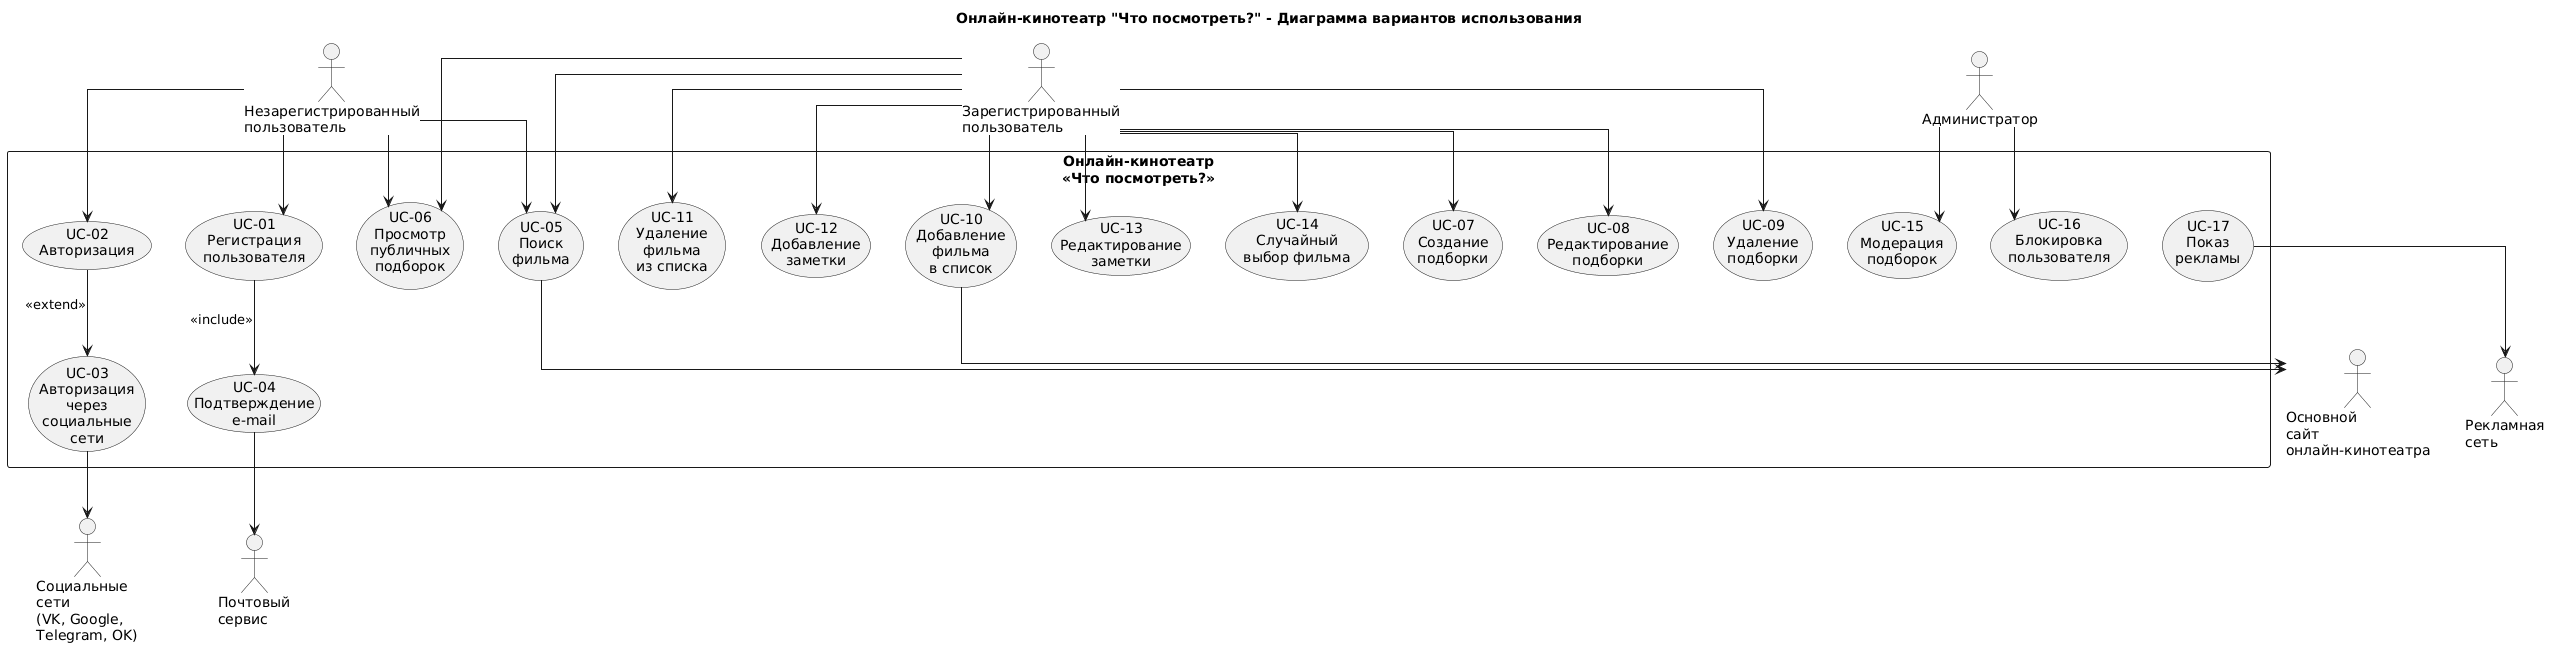

The diagram above was rendered by PlantUML. Its source (embedded in the PNG):
@startuml
title Онлайн-кинотеатр "Что посмотреть?" - Диаграмма вариантов использования

'left to right direction
top to bottom direction
skinparam linetype ortho
skinparam packageStyle rectangle

actor "Незарегистрированный\nпользователь" as Guest
actor "Зарегистрированный\nпользователь" as User
actor "Администратор" as Admin

actor "Социальные\nсети\n(VK, Google,\nTelegram, OK)" as Social
actor "Почтовый\nсервис" as Mail
actor "Основной\nсайт\nонлайн-кинотеатра" as CoreSite
actor "Рекламная\nсеть" as Ads

rectangle "Онлайн-кинотеатр\n«Что посмотреть?»" {

  usecase "UC-01\nРегистрация\nпользователя" as UC_Register
  usecase "UC-02\nАвторизация" as UC_Login
  usecase "UC-03\nАвторизация\nчерез\nсоциальные\nсети" as UC_SocialLogin
  usecase "UC-04\nПодтверждение\ne-mail" as UC_EmailConfirm
  
  usecase "UC-05\nПоиск\nфильма" as UC_Search
  usecase "UC-06\nПросмотр\nпубличных\nподборок" as UC_ViewPublic
  
  usecase "UC-07\nСоздание\nподборки" as UC_CreateCollection
  usecase "UC-08\nРедактирование\nподборки" as UC_EditCollection
  usecase "UC-09\nУдаление\nподборки" as UC_DeleteCollection
  
  usecase "UC-10\nДобавление\nфильма\nв список" as UC_AddMovie
  usecase "UC-11\nУдаление\nфильма\nиз списка" as UC_RemoveMovie
  
  usecase "UC-12\nДобавление\nзаметки" as UC_AddNote
  usecase "UC-13\nРедактирование\nзаметки" as UC_EditNote
  
  usecase "UC-14\nСлучайный\nвыбор фильма" as UC_Random
  
  usecase "UC-15\nМодерация\nподборок" as UC_Moderate
  usecase "UC-16\nБлокировка\nпользователя" as UC_Block
  
  usecase "UC-17\nПоказ\nрекламы" as UC_Ads
}

' Связи пользователей
Guest --> UC_Register
Guest --> UC_Login
Guest --> UC_Search
Guest --> UC_ViewPublic

User --> UC_Search
User --> UC_ViewPublic
User --> UC_CreateCollection
User --> UC_EditCollection
User --> UC_DeleteCollection
User --> UC_AddMovie
User --> UC_RemoveMovie
User --> UC_AddNote
User --> UC_EditNote
User --> UC_Random

Admin --> UC_Moderate
Admin --> UC_Block

' Include / extend
UC_Login --> UC_SocialLogin : <<extend>>
UC_Register --> UC_EmailConfirm : <<include>>

' Внешние системы
UC_SocialLogin --> Social
UC_EmailConfirm --> Mail
UC_Search --> CoreSite
UC_AddMovie --> CoreSite
UC_Ads --> Ads
@enduml